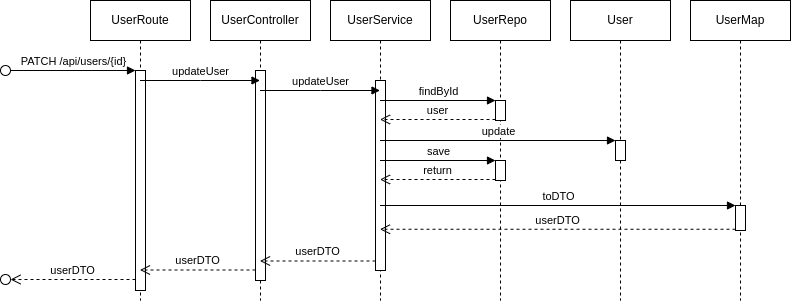

The diagram above was exported from draw.io. Its source (the exported page's mxGraphModel, read from the mxfile embedded in the PNG):
<mxGraphModel dx="825" dy="577" grid="1" gridSize="10" guides="1" tooltips="1" connect="1" arrows="1" fold="1" page="1" pageScale="1" pageWidth="827" pageHeight="1169" background="#ffffff" math="0" shadow="0">
  <root>
    <mxCell id="0" />
    <mxCell id="1" parent="0" />
    <mxCell id="41" value="UserRoute" style="shape=umlLifeline;perimeter=lifelinePerimeter;whiteSpace=wrap;html=1;container=1;collapsible=0;recursiveResize=0;outlineConnect=0;" parent="1" vertex="1">
      <mxGeometry x="120" y="120" width="100" height="300" as="geometry" />
    </mxCell>
    <mxCell id="42" value="" style="html=1;points=[];perimeter=orthogonalPerimeter;" parent="41" vertex="1">
      <mxGeometry x="45" y="70" width="10" height="220" as="geometry" />
    </mxCell>
    <mxCell id="43" value="PATCH /api/users/{id}" style="html=1;verticalAlign=bottom;endArrow=block;entryX=0;entryY=0;rounded=0;" parent="41" target="42" edge="1">
      <mxGeometry relative="1" as="geometry">
        <mxPoint x="-80" y="70" as="sourcePoint" />
      </mxGeometry>
    </mxCell>
    <mxCell id="44" value="userDTO" style="html=1;verticalAlign=bottom;endArrow=open;dashed=1;endSize=8;exitX=0;exitY=0.95;rounded=0;" parent="41" source="42" edge="1">
      <mxGeometry relative="1" as="geometry">
        <mxPoint x="-80" y="279" as="targetPoint" />
      </mxGeometry>
    </mxCell>
    <mxCell id="45" value="UserController" style="shape=umlLifeline;perimeter=lifelinePerimeter;whiteSpace=wrap;html=1;container=1;collapsible=0;recursiveResize=0;outlineConnect=0;" parent="1" vertex="1">
      <mxGeometry x="240" y="120" width="100" height="300" as="geometry" />
    </mxCell>
    <mxCell id="46" value="" style="html=1;points=[];perimeter=orthogonalPerimeter;" parent="45" vertex="1">
      <mxGeometry x="45" y="70" width="10" height="210" as="geometry" />
    </mxCell>
    <mxCell id="47" value="updateUser" style="html=1;verticalAlign=bottom;endArrow=block;rounded=0;" parent="1" source="41" target="45" edge="1">
      <mxGeometry relative="1" as="geometry">
        <mxPoint x="190" y="190" as="sourcePoint" />
        <Array as="points">
          <mxPoint x="230" y="200" />
        </Array>
      </mxGeometry>
    </mxCell>
    <mxCell id="48" value="userDTO" style="html=1;verticalAlign=bottom;endArrow=open;dashed=1;endSize=8;exitX=0;exitY=0.95;rounded=0;" parent="1" source="46" target="41" edge="1">
      <mxGeometry relative="1" as="geometry">
        <mxPoint x="190" y="398" as="targetPoint" />
      </mxGeometry>
    </mxCell>
    <mxCell id="52" value="UserService" style="shape=umlLifeline;perimeter=lifelinePerimeter;whiteSpace=wrap;html=1;container=1;collapsible=0;recursiveResize=0;outlineConnect=0;" parent="1" vertex="1">
      <mxGeometry x="360" y="120" width="100" height="300" as="geometry" />
    </mxCell>
    <mxCell id="53" value="" style="html=1;points=[];perimeter=orthogonalPerimeter;" parent="52" vertex="1">
      <mxGeometry x="45" y="80" width="10" height="190" as="geometry" />
    </mxCell>
    <mxCell id="54" value="updateUser" style="html=1;verticalAlign=bottom;endArrow=block;rounded=0;" parent="1" source="45" target="52" edge="1">
      <mxGeometry relative="1" as="geometry">
        <mxPoint x="289.5" y="210" as="sourcePoint" />
        <Array as="points">
          <mxPoint x="350" y="210" />
        </Array>
        <mxPoint x="480" y="210" as="targetPoint" />
      </mxGeometry>
    </mxCell>
    <mxCell id="55" value="userDTO" style="html=1;verticalAlign=bottom;endArrow=open;dashed=1;endSize=8;exitX=0;exitY=0.95;rounded=0;" parent="1" source="53" target="45" edge="1">
      <mxGeometry relative="1" as="geometry">
        <mxPoint x="330" y="389.4999999999999" as="targetPoint" />
      </mxGeometry>
    </mxCell>
    <mxCell id="56" value="UserRepo" style="shape=umlLifeline;perimeter=lifelinePerimeter;whiteSpace=wrap;html=1;container=1;collapsible=0;recursiveResize=0;outlineConnect=0;" parent="1" vertex="1">
      <mxGeometry x="480" y="120" width="100" height="300" as="geometry" />
    </mxCell>
    <mxCell id="58" value="" style="html=1;points=[];perimeter=orthogonalPerimeter;" parent="56" vertex="1">
      <mxGeometry x="45" y="100" width="10" height="20" as="geometry" />
    </mxCell>
    <mxCell id="66" value="" style="html=1;points=[];perimeter=orthogonalPerimeter;" parent="56" vertex="1">
      <mxGeometry x="45" y="160" width="10" height="20" as="geometry" />
    </mxCell>
    <mxCell id="59" value="findById" style="html=1;verticalAlign=bottom;endArrow=block;entryX=0;entryY=0;rounded=0;" parent="1" source="52" target="58" edge="1">
      <mxGeometry x="0.0043" relative="1" as="geometry">
        <mxPoint x="455" y="220" as="sourcePoint" />
        <mxPoint as="offset" />
      </mxGeometry>
    </mxCell>
    <mxCell id="60" value="user" style="html=1;verticalAlign=bottom;endArrow=open;dashed=1;endSize=8;exitX=0;exitY=0.95;rounded=0;" parent="1" source="58" target="52" edge="1">
      <mxGeometry x="0.0043" relative="1" as="geometry">
        <mxPoint x="455" y="296" as="targetPoint" />
        <mxPoint as="offset" />
      </mxGeometry>
    </mxCell>
    <mxCell id="61" value="User" style="shape=umlLifeline;perimeter=lifelinePerimeter;whiteSpace=wrap;html=1;container=1;collapsible=0;recursiveResize=0;outlineConnect=0;" parent="1" vertex="1">
      <mxGeometry x="600" y="120" width="100" height="300" as="geometry" />
    </mxCell>
    <mxCell id="63" value="" style="html=1;points=[];perimeter=orthogonalPerimeter;" parent="61" vertex="1">
      <mxGeometry x="45" y="140" width="10" height="20" as="geometry" />
    </mxCell>
    <mxCell id="64" value="update" style="html=1;verticalAlign=bottom;endArrow=block;entryX=0;entryY=0;rounded=0;" parent="1" source="52" target="63" edge="1">
      <mxGeometry relative="1" as="geometry">
        <mxPoint x="575" y="255" as="sourcePoint" />
      </mxGeometry>
    </mxCell>
    <mxCell id="67" value="save" style="html=1;verticalAlign=bottom;endArrow=block;entryX=0;entryY=0;rounded=0;" parent="1" source="52" target="66" edge="1">
      <mxGeometry relative="1" as="geometry">
        <mxPoint x="455" y="280" as="sourcePoint" />
      </mxGeometry>
    </mxCell>
    <mxCell id="68" value="return" style="html=1;verticalAlign=bottom;endArrow=open;dashed=1;endSize=8;exitX=0;exitY=0.95;rounded=0;" parent="1" source="66" target="52" edge="1">
      <mxGeometry relative="1" as="geometry">
        <mxPoint x="455" y="356" as="targetPoint" />
      </mxGeometry>
    </mxCell>
    <mxCell id="69" value="" style="ellipse;whiteSpace=wrap;html=1;aspect=fixed;" vertex="1" parent="1">
      <mxGeometry x="30" y="394" width="10" height="10" as="geometry" />
    </mxCell>
    <mxCell id="71" value="" style="ellipse;whiteSpace=wrap;html=1;aspect=fixed;" vertex="1" parent="1">
      <mxGeometry x="30" y="185" width="10" height="10" as="geometry" />
    </mxCell>
    <mxCell id="72" value="UserMap" style="shape=umlLifeline;perimeter=lifelinePerimeter;whiteSpace=wrap;html=1;container=1;collapsible=0;recursiveResize=0;outlineConnect=0;" vertex="1" parent="1">
      <mxGeometry x="720" y="120" width="100" height="300" as="geometry" />
    </mxCell>
    <mxCell id="74" value="" style="html=1;points=[];perimeter=orthogonalPerimeter;" vertex="1" parent="72">
      <mxGeometry x="45" y="205" width="10" height="25" as="geometry" />
    </mxCell>
    <mxCell id="75" value="toDTO" style="html=1;verticalAlign=bottom;endArrow=block;entryX=0;entryY=0;rounded=0;" edge="1" target="74" parent="1" source="52">
      <mxGeometry relative="1" as="geometry">
        <mxPoint x="695" y="325" as="sourcePoint" />
      </mxGeometry>
    </mxCell>
    <mxCell id="76" value="userDTO" style="html=1;verticalAlign=bottom;endArrow=open;dashed=1;endSize=8;exitX=0;exitY=0.95;rounded=0;" edge="1" source="74" parent="1" target="52">
      <mxGeometry relative="1" as="geometry">
        <mxPoint x="695" y="401" as="targetPoint" />
      </mxGeometry>
    </mxCell>
  </root>
</mxGraphModel>